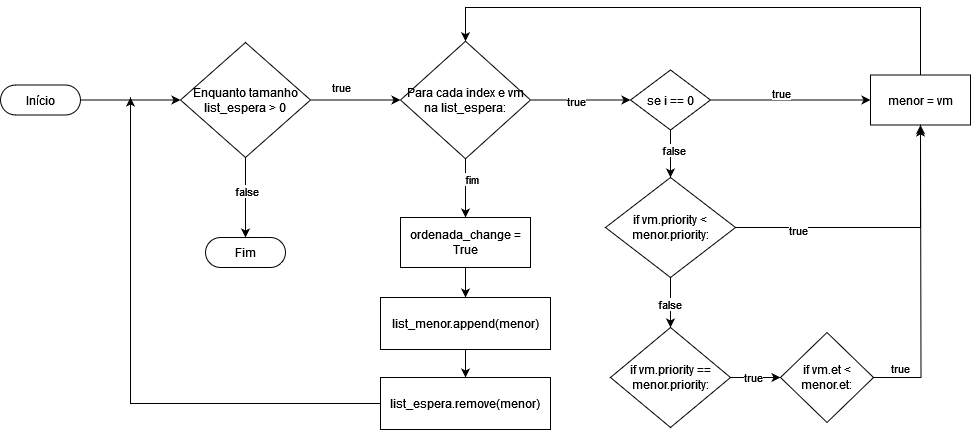

The diagram above was exported from draw.io. Its source (the exported page's mxGraphModel, read from the mxfile embedded in the PNG):
<mxGraphModel dx="1100" dy="588" grid="1" gridSize="10" guides="1" tooltips="1" connect="1" arrows="1" fold="1" page="1" pageScale="1" pageWidth="827" pageHeight="1169" math="0" shadow="0">
  <root>
    <mxCell id="0" />
    <mxCell id="1" parent="0" />
    <mxCell id="zvyxVlrJ19w-xW-3LE_A-38" style="edgeStyle=orthogonalEdgeStyle;rounded=0;orthogonalLoop=1;jettySize=auto;html=1;entryX=0;entryY=0.5;entryDx=0;entryDy=0;" parent="1" source="zvyxVlrJ19w-xW-3LE_A-1" target="zvyxVlrJ19w-xW-3LE_A-3" edge="1">
      <mxGeometry relative="1" as="geometry" />
    </mxCell>
    <mxCell id="zvyxVlrJ19w-xW-3LE_A-1" value="Início" style="html=1;dashed=0;whiteSpace=wrap;shape=mxgraph.dfd.start" parent="1" vertex="1">
      <mxGeometry x="300" y="397.5" width="80" height="30" as="geometry" />
    </mxCell>
    <mxCell id="zvyxVlrJ19w-xW-3LE_A-2" value="Fim" style="html=1;dashed=0;whiteSpace=wrap;shape=mxgraph.dfd.start" parent="1" vertex="1">
      <mxGeometry x="505" y="550" width="80" height="30" as="geometry" />
    </mxCell>
    <mxCell id="zvyxVlrJ19w-xW-3LE_A-36" style="edgeStyle=orthogonalEdgeStyle;rounded=0;orthogonalLoop=1;jettySize=auto;html=1;" parent="1" source="zvyxVlrJ19w-xW-3LE_A-3" target="zvyxVlrJ19w-xW-3LE_A-4" edge="1">
      <mxGeometry relative="1" as="geometry" />
    </mxCell>
    <mxCell id="zvyxVlrJ19w-xW-3LE_A-40" value="true" style="edgeLabel;html=1;align=center;verticalAlign=middle;resizable=0;points=[];" parent="zvyxVlrJ19w-xW-3LE_A-36" vertex="1" connectable="0">
      <mxGeometry x="0.1389" y="-2" relative="1" as="geometry">
        <mxPoint x="-21" y="-15" as="offset" />
      </mxGeometry>
    </mxCell>
    <mxCell id="zvyxVlrJ19w-xW-3LE_A-3" value="&lt;font style=&quot;font-size: 12px;&quot;&gt;Enquanto tamanho list_espera &amp;gt; 0&lt;/font&gt;" style="shape=rhombus;html=1;dashed=0;whiteSpace=wrap;perimeter=rhombusPerimeter;" parent="1" vertex="1">
      <mxGeometry x="480" y="355" width="130" height="115" as="geometry" />
    </mxCell>
    <mxCell id="zvyxVlrJ19w-xW-3LE_A-24" style="edgeStyle=orthogonalEdgeStyle;rounded=0;orthogonalLoop=1;jettySize=auto;html=1;entryX=0;entryY=0.5;entryDx=0;entryDy=0;" parent="1" source="zvyxVlrJ19w-xW-3LE_A-4" target="zvyxVlrJ19w-xW-3LE_A-7" edge="1">
      <mxGeometry relative="1" as="geometry" />
    </mxCell>
    <mxCell id="zvyxVlrJ19w-xW-3LE_A-43" value="true" style="edgeLabel;html=1;align=center;verticalAlign=middle;resizable=0;points=[];" parent="zvyxVlrJ19w-xW-3LE_A-24" vertex="1" connectable="0">
      <mxGeometry x="-0.0997" y="-1" relative="1" as="geometry">
        <mxPoint as="offset" />
      </mxGeometry>
    </mxCell>
    <mxCell id="zvyxVlrJ19w-xW-3LE_A-35" style="edgeStyle=orthogonalEdgeStyle;rounded=0;orthogonalLoop=1;jettySize=auto;html=1;entryX=0.5;entryY=0;entryDx=0;entryDy=0;" parent="1" source="zvyxVlrJ19w-xW-3LE_A-4" target="zvyxVlrJ19w-xW-3LE_A-29" edge="1">
      <mxGeometry relative="1" as="geometry" />
    </mxCell>
    <mxCell id="zvyxVlrJ19w-xW-3LE_A-44" value="fim" style="edgeLabel;html=1;align=center;verticalAlign=middle;resizable=0;points=[];" parent="zvyxVlrJ19w-xW-3LE_A-35" vertex="1" connectable="0">
      <mxGeometry x="0.1312" y="3" relative="1" as="geometry">
        <mxPoint x="2" y="-14" as="offset" />
      </mxGeometry>
    </mxCell>
    <mxCell id="zvyxVlrJ19w-xW-3LE_A-4" value="Para cada index e vm na list_espera:" style="shape=rhombus;html=1;dashed=0;whiteSpace=wrap;perimeter=rhombusPerimeter;" parent="1" vertex="1">
      <mxGeometry x="700" y="353.75" width="130" height="117.5" as="geometry" />
    </mxCell>
    <mxCell id="zvyxVlrJ19w-xW-3LE_A-9" style="edgeStyle=orthogonalEdgeStyle;rounded=0;orthogonalLoop=1;jettySize=auto;html=1;entryX=0;entryY=0.5;entryDx=0;entryDy=0;" parent="1" source="zvyxVlrJ19w-xW-3LE_A-7" target="zvyxVlrJ19w-xW-3LE_A-8" edge="1">
      <mxGeometry relative="1" as="geometry" />
    </mxCell>
    <mxCell id="zvyxVlrJ19w-xW-3LE_A-10" value="true" style="edgeLabel;html=1;align=center;verticalAlign=middle;resizable=0;points=[];" parent="zvyxVlrJ19w-xW-3LE_A-9" vertex="1" connectable="0">
      <mxGeometry x="-0.3804" y="-4" relative="1" as="geometry">
        <mxPoint x="20" y="-11" as="offset" />
      </mxGeometry>
    </mxCell>
    <mxCell id="zvyxVlrJ19w-xW-3LE_A-12" style="edgeStyle=orthogonalEdgeStyle;rounded=0;orthogonalLoop=1;jettySize=auto;html=1;entryX=0.5;entryY=0;entryDx=0;entryDy=0;" parent="1" source="zvyxVlrJ19w-xW-3LE_A-7" target="zvyxVlrJ19w-xW-3LE_A-11" edge="1">
      <mxGeometry relative="1" as="geometry" />
    </mxCell>
    <mxCell id="zvyxVlrJ19w-xW-3LE_A-13" value="false" style="edgeLabel;html=1;align=center;verticalAlign=middle;resizable=0;points=[];" parent="zvyxVlrJ19w-xW-3LE_A-12" vertex="1" connectable="0">
      <mxGeometry x="-0.1427" y="2" relative="1" as="geometry">
        <mxPoint as="offset" />
      </mxGeometry>
    </mxCell>
    <mxCell id="zvyxVlrJ19w-xW-3LE_A-7" value="se i == 0" style="shape=rhombus;html=1;dashed=0;whiteSpace=wrap;perimeter=rhombusPerimeter;" parent="1" vertex="1">
      <mxGeometry x="930" y="382.5" width="80" height="60" as="geometry" />
    </mxCell>
    <mxCell id="zvyxVlrJ19w-xW-3LE_A-27" style="edgeStyle=orthogonalEdgeStyle;rounded=0;orthogonalLoop=1;jettySize=auto;html=1;entryX=0.5;entryY=0;entryDx=0;entryDy=0;exitX=0.5;exitY=0;exitDx=0;exitDy=0;" parent="1" source="zvyxVlrJ19w-xW-3LE_A-8" target="zvyxVlrJ19w-xW-3LE_A-4" edge="1">
      <mxGeometry relative="1" as="geometry">
        <mxPoint x="1219.9565217391307" y="373.53999999999996" as="sourcePoint" />
        <mxPoint x="765" y="339.78999999999996" as="targetPoint" />
        <Array as="points">
          <mxPoint x="1220" y="320" />
          <mxPoint x="765" y="320" />
        </Array>
      </mxGeometry>
    </mxCell>
    <mxCell id="zvyxVlrJ19w-xW-3LE_A-8" value="menor = vm" style="html=1;dashed=0;whiteSpace=wrap;" parent="1" vertex="1">
      <mxGeometry x="1170" y="387.5" width="100" height="50" as="geometry" />
    </mxCell>
    <mxCell id="zvyxVlrJ19w-xW-3LE_A-14" style="edgeStyle=orthogonalEdgeStyle;rounded=0;orthogonalLoop=1;jettySize=auto;html=1;entryX=0.5;entryY=1;entryDx=0;entryDy=0;" parent="1" source="zvyxVlrJ19w-xW-3LE_A-11" target="zvyxVlrJ19w-xW-3LE_A-8" edge="1">
      <mxGeometry relative="1" as="geometry" />
    </mxCell>
    <mxCell id="zvyxVlrJ19w-xW-3LE_A-15" value="true" style="edgeLabel;html=1;align=center;verticalAlign=middle;resizable=0;points=[];" parent="zvyxVlrJ19w-xW-3LE_A-14" vertex="1" connectable="0">
      <mxGeometry x="-0.5641" y="-2" relative="1" as="geometry">
        <mxPoint as="offset" />
      </mxGeometry>
    </mxCell>
    <mxCell id="zvyxVlrJ19w-xW-3LE_A-17" style="edgeStyle=orthogonalEdgeStyle;rounded=0;orthogonalLoop=1;jettySize=auto;html=1;entryX=0.5;entryY=0;entryDx=0;entryDy=0;" parent="1" source="zvyxVlrJ19w-xW-3LE_A-11" target="zvyxVlrJ19w-xW-3LE_A-16" edge="1">
      <mxGeometry relative="1" as="geometry" />
    </mxCell>
    <mxCell id="zvyxVlrJ19w-xW-3LE_A-18" value="false" style="edgeLabel;html=1;align=center;verticalAlign=middle;resizable=0;points=[];" parent="zvyxVlrJ19w-xW-3LE_A-17" vertex="1" connectable="0">
      <mxGeometry x="0.0313" y="-2" relative="1" as="geometry">
        <mxPoint as="offset" />
      </mxGeometry>
    </mxCell>
    <mxCell id="zvyxVlrJ19w-xW-3LE_A-11" value="if vm.priority &amp;lt; menor.priority:" style="shape=rhombus;html=1;dashed=0;whiteSpace=wrap;perimeter=rhombusPerimeter;" parent="1" vertex="1">
      <mxGeometry x="905" y="490" width="130" height="100" as="geometry" />
    </mxCell>
    <mxCell id="zvyxVlrJ19w-xW-3LE_A-20" style="edgeStyle=orthogonalEdgeStyle;rounded=0;orthogonalLoop=1;jettySize=auto;html=1;entryX=0;entryY=0.5;entryDx=0;entryDy=0;" parent="1" source="zvyxVlrJ19w-xW-3LE_A-16" target="zvyxVlrJ19w-xW-3LE_A-19" edge="1">
      <mxGeometry relative="1" as="geometry" />
    </mxCell>
    <mxCell id="zvyxVlrJ19w-xW-3LE_A-21" value="true" style="edgeLabel;html=1;align=center;verticalAlign=middle;resizable=0;points=[];" parent="zvyxVlrJ19w-xW-3LE_A-20" vertex="1" connectable="0">
      <mxGeometry x="-0.1118" y="1" relative="1" as="geometry">
        <mxPoint as="offset" />
      </mxGeometry>
    </mxCell>
    <mxCell id="zvyxVlrJ19w-xW-3LE_A-16" value="if vm.priority == menor.priority:" style="shape=rhombus;html=1;dashed=0;whiteSpace=wrap;perimeter=rhombusPerimeter;" parent="1" vertex="1">
      <mxGeometry x="910" y="640" width="120" height="100" as="geometry" />
    </mxCell>
    <mxCell id="zvyxVlrJ19w-xW-3LE_A-22" style="edgeStyle=orthogonalEdgeStyle;rounded=0;orthogonalLoop=1;jettySize=auto;html=1;" parent="1" source="zvyxVlrJ19w-xW-3LE_A-19" edge="1">
      <mxGeometry relative="1" as="geometry">
        <mxPoint x="1220" y="440" as="targetPoint" />
      </mxGeometry>
    </mxCell>
    <mxCell id="zvyxVlrJ19w-xW-3LE_A-23" value="true" style="edgeLabel;html=1;align=center;verticalAlign=middle;resizable=0;points=[];" parent="zvyxVlrJ19w-xW-3LE_A-22" vertex="1" connectable="0">
      <mxGeometry x="-0.77" y="-4" relative="1" as="geometry">
        <mxPoint x="-7" y="-14" as="offset" />
      </mxGeometry>
    </mxCell>
    <mxCell id="zvyxVlrJ19w-xW-3LE_A-19" value="if vm.et &amp;lt; menor.et:" style="shape=rhombus;html=1;dashed=0;whiteSpace=wrap;perimeter=rhombusPerimeter;" parent="1" vertex="1">
      <mxGeometry x="1080" y="645" width="93" height="90" as="geometry" />
    </mxCell>
    <mxCell id="zvyxVlrJ19w-xW-3LE_A-32" style="edgeStyle=orthogonalEdgeStyle;rounded=0;orthogonalLoop=1;jettySize=auto;html=1;entryX=0.5;entryY=0;entryDx=0;entryDy=0;" parent="1" source="zvyxVlrJ19w-xW-3LE_A-29" target="zvyxVlrJ19w-xW-3LE_A-31" edge="1">
      <mxGeometry relative="1" as="geometry" />
    </mxCell>
    <mxCell id="zvyxVlrJ19w-xW-3LE_A-29" value="ordenada_change = True" style="html=1;dashed=0;whiteSpace=wrap;" parent="1" vertex="1">
      <mxGeometry x="700" y="530" width="130" height="50" as="geometry" />
    </mxCell>
    <mxCell id="zvyxVlrJ19w-xW-3LE_A-34" style="edgeStyle=orthogonalEdgeStyle;rounded=0;orthogonalLoop=1;jettySize=auto;html=1;entryX=0.5;entryY=0;entryDx=0;entryDy=0;" parent="1" source="zvyxVlrJ19w-xW-3LE_A-31" target="zvyxVlrJ19w-xW-3LE_A-33" edge="1">
      <mxGeometry relative="1" as="geometry" />
    </mxCell>
    <mxCell id="zvyxVlrJ19w-xW-3LE_A-31" value="list_menor.append(menor)" style="html=1;dashed=0;whiteSpace=wrap;" parent="1" vertex="1">
      <mxGeometry x="680" y="610" width="170" height="52" as="geometry" />
    </mxCell>
    <mxCell id="zvyxVlrJ19w-xW-3LE_A-39" style="edgeStyle=orthogonalEdgeStyle;rounded=0;orthogonalLoop=1;jettySize=auto;html=1;" parent="1" source="zvyxVlrJ19w-xW-3LE_A-33" edge="1">
      <mxGeometry relative="1" as="geometry">
        <mxPoint x="430" y="410" as="targetPoint" />
        <Array as="points">
          <mxPoint x="430" y="716" />
          <mxPoint x="430" y="410" />
        </Array>
      </mxGeometry>
    </mxCell>
    <mxCell id="zvyxVlrJ19w-xW-3LE_A-33" value="list_espera.remove(menor)" style="html=1;dashed=0;whiteSpace=wrap;" parent="1" vertex="1">
      <mxGeometry x="680" y="690" width="170" height="52" as="geometry" />
    </mxCell>
    <mxCell id="zvyxVlrJ19w-xW-3LE_A-41" style="edgeStyle=orthogonalEdgeStyle;rounded=0;orthogonalLoop=1;jettySize=auto;html=1;entryX=0.5;entryY=0.5;entryDx=0;entryDy=-15.000000000000002;entryPerimeter=0;" parent="1" source="zvyxVlrJ19w-xW-3LE_A-3" target="zvyxVlrJ19w-xW-3LE_A-2" edge="1">
      <mxGeometry relative="1" as="geometry" />
    </mxCell>
    <mxCell id="zvyxVlrJ19w-xW-3LE_A-42" value="false" style="edgeLabel;html=1;align=center;verticalAlign=middle;resizable=0;points=[];" parent="zvyxVlrJ19w-xW-3LE_A-41" vertex="1" connectable="0">
      <mxGeometry x="-0.1598" relative="1" as="geometry">
        <mxPoint as="offset" />
      </mxGeometry>
    </mxCell>
  </root>
</mxGraphModel>